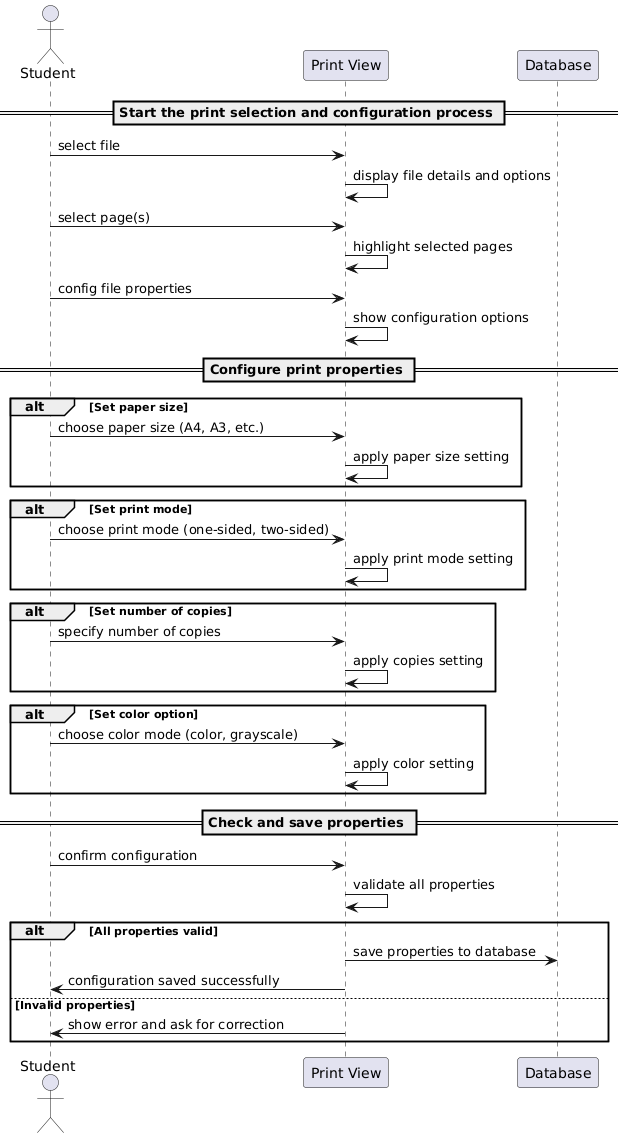

The diagram above was rendered by PlantUML. Its source (embedded in the PNG):
@startuml
actor Student
participant "Print View" as PrintView
participant "Database" as Database

== Start the print selection and configuration process ==

Student -> PrintView: select file
PrintView -> PrintView: display file details and options

Student -> PrintView: select page(s)
PrintView -> PrintView: highlight selected pages

Student -> PrintView: config file properties
PrintView -> PrintView: show configuration options

== Configure print properties ==

alt Set paper size
    Student -> PrintView: choose paper size (A4, A3, etc.)
    PrintView -> PrintView: apply paper size setting
end

alt Set print mode
    Student -> PrintView: choose print mode (one-sided, two-sided)
    PrintView -> PrintView: apply print mode setting
end

alt Set number of copies
    Student -> PrintView: specify number of copies
    PrintView -> PrintView: apply copies setting
end

alt Set color option
    Student -> PrintView: choose color mode (color, grayscale)
    PrintView -> PrintView: apply color setting
end

== Check and save properties ==

Student -> PrintView: confirm configuration
PrintView -> PrintView: validate all properties

alt All properties valid
    PrintView -> Database: save properties to database
    PrintView -> Student: configuration saved successfully
else Invalid properties
    PrintView -> Student: show error and ask for correction
end
@enduml